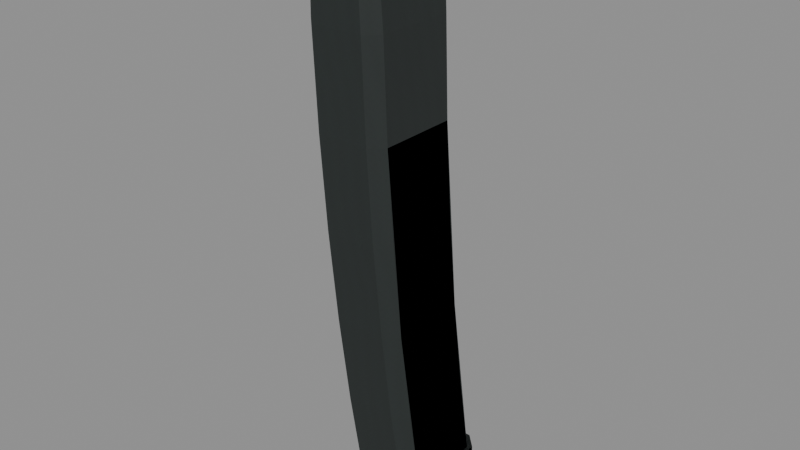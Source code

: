 # Source: vityaz_30.blend  (saved by Blender 5.2.45; exported with 4.5.12 LTS)
import bpy
from mathutils import Matrix  # noqa: F401  (used for matrix-valued properties, if any)

bpy.ops.wm.read_factory_settings(use_empty=True)
scene = bpy.context.scene
scene.name = 'RAID_Attachment_vityaz_30'

# ---- images (referenced by path relative to the original .blend; pixels are not part of the script)
import os
ASSET_DIR = os.environ.get("B2B_ASSET_DIR", "")  # directory of the original .blend (textures are referenced by path, not embedded)
HERE = os.path.dirname(os.path.abspath(__file__))  # packed textures are extracted next to this script under _unpacked/

def load_image(name, relpath, width, height, colorspace="sRGB"):
    """Load a texture the original file referenced (path relative to the .blend, or extracted next to this script)."""
    p = next((c for c in (os.path.join(HERE, relpath), os.path.join(ASSET_DIR, relpath)) if relpath and os.path.exists(c)), "")
    if p:
        img = bpy.data.images.load(p, check_existing=True)
        img.name = name
    else:  # same state as the original file: an image datablock whose file is absent (Cycles renders it pink)
        img = bpy.data.images.new(name, width, height)
        img.source = "FILE"
        img.filepath = "//" + (relpath or name)
    img.colorspace_settings.name = colorspace
    return img
img_raid_original_polymer_grain_006 = load_image('RAID_Original_polymer_Grain.006', '_unpacked/polymer-grain.b483cae4.png', 256, 256, 'sRGB')

# ---- materials (node trees are filled in below, after node groups)
mat_raid_original_attachment_polymer_006 = bpy.data.materials.new('RAID_Original_Attachment_polymer.006')
mat_raid_original_attachment_polymer_006.diffuse_color = (0.14, 0.165, 0.16, 1.0)

# ---- material node trees
mat_raid_original_attachment_polymer_006.use_nodes = True; mat_raid_original_attachment_polymer_006.node_tree.nodes.clear()
_N = mat_raid_original_attachment_polymer_006.node_tree.nodes; _L = mat_raid_original_attachment_polymer_006.node_tree.links
n0 = _N.new('ShaderNodeBsdfPrincipled'); n0.name = 'Principled BSDF'; n0.location = (-200, 100)
n0.inputs[2].default_value = 0.76
n0.inputs[10].default_value = 0.005
n1 = _N.new('ShaderNodeOutputMaterial'); n1.name = 'Material Output'; n1.location = (200, 100)
n2 = _N.new('ShaderNodeTexImage'); n2.name = 'Image Texture'; n2.location = (0, 0)
n2.image = img_raid_original_polymer_grain_006
_L.new(n0.outputs[0], n1.inputs[0])
_L.new(n2.outputs[0], n0.inputs[0])
n1.is_active_output = True

# ---- meshes
me_vityaz_30_individual_shell_002 = bpy.data.meshes.new('vityaz_30_individual_shell.002')
me_vityaz_30_individual_shell_002.from_pydata([(-0.01666, -0.185, -0.066), (0.01666, -0.185, -0.066), (0.0245, -0.185, -0.05816), (0.0245, -0.185, -0.00784), (0.01666, -0.185, 0.0), (-0.01666, -0.185, 0.0), (-0.0245, -0.185, -0.00784), (-0.0245, -0.185, -0.05816), (-0.01666, -0.1242, -0.05592), (0.01666, -0.1242, -0.05592), (0.0245, -0.1242, -0.04808), (0.0245, -0.1242, 0.002243), (0.01666, -0.1242, 0.01008), (-0.01666, -0.1242, 0.01008), (-0.0245, -0.1242, 0.002243), (-0.0245, -0.1242, -0.04808), (-0.01666, -0.06333, -0.04767), (0.01666, -0.06333, -0.04767), (0.0245, -0.06333, -0.03983), (0.0245, -0.06333, 0.01049), (0.01666, -0.06333, 0.01833), (-0.01666, -0.06333, 0.01833), (-0.0245, -0.06333, 0.01049), (-0.0245, -0.06333, -0.03983), (-0.01666, -0.0025, -0.04125), (0.01666, -0.0025, -0.04125), (0.0245, -0.0025, -0.03341), (0.0245, -0.0025, 0.01691), (0.01666, -0.0025, 0.02475), (-0.01666, -0.0025, 0.02475), (-0.0245, -0.0025, 0.01691), (-0.0245, -0.0025, -0.03341), (-0.01666, 0.05833, -0.03667), (0.01666, 0.05833, -0.03667), (0.0245, 0.05833, -0.02883), (0.0245, 0.05833, 0.02149), (0.01666, 0.05833, 0.02933), (-0.01666, 0.05833, 0.02933), (-0.0245, 0.05833, 0.02149), (-0.0245, 0.05833, -0.02883), (-0.01666, 0.1192, -0.03392), (0.01666, 0.1192, -0.03392), (0.0245, 0.1192, -0.02608), (0.0245, 0.1192, 0.02424), (0.01666, 0.1192, 0.03208), (-0.01666, 0.1192, 0.03208), (-0.0245, 0.1192, 0.02424), (-0.0245, 0.1192, -0.02608), (-0.01466, 0.18, -0.033), (0.01466, 0.18, -0.033), (0.02156, 0.18, -0.0261), (0.02156, 0.18, 0.0261), (0.01466, 0.18, 0.033), (-0.01466, 0.18, 0.033), (-0.02156, 0.18, 0.0261), (-0.02156, 0.18, -0.0261), (-0.01699, -0.199, -0.06666), (0.01699, -0.199, -0.06666), (0.02499, -0.199, -0.05866), (0.02499, -0.199, -0.007337), (0.01699, -0.199, 0.00066), (-0.01699, -0.199, 0.00066), (-0.02499, -0.199, -0.007337), (-0.02499, -0.199, -0.05866), (-0.01833, -0.196, -0.06864), (0.01833, -0.196, -0.06864), (0.02695, -0.196, -0.06002), (0.02695, -0.196, -0.005984), (0.01833, -0.196, 0.00264), (-0.01833, -0.196, 0.00264), (-0.02695, -0.196, -0.005984), (-0.02695, -0.196, -0.06002), (-0.01833, -0.182, -0.06864), (0.01833, -0.182, -0.06864), (0.02695, -0.182, -0.06002), (0.02695, -0.182, -0.005984), (0.01833, -0.182, 0.00264), (-0.01833, -0.182, 0.00264), (-0.02695, -0.182, -0.005984), (-0.02695, -0.182, -0.06002)], [], [(0, 8, 9, 1), (1, 9, 10, 2), (2, 10, 11, 3), (3, 11, 12, 4), (4, 12, 13, 5), (5, 13, 14, 6), (6, 14, 15, 7), (7, 15, 8, 0), (8, 16, 17, 9), (9, 17, 18, 10), (10, 18, 19, 11), (11, 19, 20, 12), (12, 20, 21, 13), (13, 21, 22, 14), (14, 22, 23, 15), (15, 23, 16, 8), (16, 24, 25, 17), (17, 25, 26, 18), (18, 26, 27, 19), (19, 27, 28, 20), (20, 28, 29, 21), (21, 29, 30, 22), (22, 30, 31, 23), (23, 31, 24, 16), (24, 32, 33, 25), (25, 33, 34, 26), (26, 34, 35, 27), (27, 35, 36, 28), (28, 36, 37, 29), (29, 37, 38, 30), (30, 38, 39, 31), (31, 39, 32, 24), (32, 40, 41, 33), (33, 41, 42, 34), (34, 42, 43, 35), (35, 43, 44, 36), (36, 44, 45, 37), (37, 45, 46, 38), (38, 46, 47, 39), (39, 47, 40, 32), (40, 48, 49, 41), (41, 49, 50, 42), (42, 50, 51, 43), (43, 51, 52, 44), (44, 52, 53, 45), (45, 53, 54, 46), (46, 54, 55, 47), (47, 55, 48, 40), (7, 0, 1, 2, 3, 4, 5, 6), (48, 55, 54, 53, 52, 51, 50, 49), (56, 64, 65, 57), (57, 65, 66, 58), (58, 66, 67, 59), (59, 67, 68, 60), (60, 68, 69, 61), (61, 69, 70, 62), (62, 70, 71, 63), (63, 71, 64, 56), (64, 72, 73, 65), (65, 73, 74, 66), (66, 74, 75, 67), (67, 75, 76, 68), (68, 76, 77, 69), (69, 77, 78, 70), (70, 78, 79, 71), (71, 79, 72, 64), (63, 56, 57, 58, 59, 60, 61, 62), (72, 79, 78, 77, 76, 75, 74, 73)])
_uv = me_vityaz_30_individual_shell_002.uv_layers.new(name='UVMap')
_uv.uv.foreach_set('vector', [0.0, 0.0, 0.0, 0.1352, 0.07404, 0.1352, 0.07404, 0.0, 0.07404, 0.0, 0.07404, 0.1352, 0.09868, 0.1352, 0.09868, 0.0, 0.09868, 0.0, 0.09868, 0.1352, 0.2105, 0.1352, 0.2105, 0.0, 0.2105, 0.0, 0.2105, 0.1352, 0.2351, 0.1352, 0.2351, 0.0, 0.2351, 0.0, 0.2351, 0.1352, 0.3092, 0.1352, 0.3092, 0.0, 0.3092, 0.0, 0.3092, 0.1352, 0.3338, 0.1352, 0.3338, 0.0, 0.3338, 0.0, 0.3338, 0.1352, 0.4456, 0.1352, 0.4456, 0.0, 0.4456, 0.0, 0.4456, 0.1352, 0.4703, 0.1352, 0.4703, 0.0, 0.0, 0.1352, 0.0, 0.2704, 0.07404, 0.2704, 0.07404, 0.1352, 0.07404, 0.1352, 0.07404, 0.2704, 0.09868, 0.2704, 0.09868, 0.1352, 0.09868, 0.1352, 0.09868, 0.2704, 0.2105, 0.2704, 0.2105, 0.1352, 0.2105, 0.1352, 0.2105, 0.2704, 0.2351, 0.2704, 0.2351, 0.1352, 0.2351, 0.1352, 0.2351, 0.2704, 0.3092, 0.2704, 0.3092, 0.1352, 0.3092, 0.1352, 0.3092, 0.2704, 0.3338, 0.2704, 0.3338, 0.1352, 0.3338, 0.1352, 0.3338, 0.2704, 0.4456, 0.2704, 0.4456, 0.1352, 0.4456, 0.1352, 0.4456, 0.2704, 0.4703, 0.2704, 0.4703, 0.1352, 0.0, 0.2704, 0.0, 0.4056, 0.07404, 0.4056, 0.07404, 0.2704, 0.07404, 0.2704, 0.07404, 0.4056, 0.09868, 0.4056, 0.09868, 0.2704, 0.09868, 0.2704, 0.09868, 0.4056, 0.2105, 0.4056, 0.2105, 0.2704, 0.2105, 0.2704, 0.2105, 0.4056, 0.2351, 0.4056, 0.2351, 0.2704, 0.2351, 0.2704, 0.2351, 0.4056, 0.3092, 0.4056, 0.3092, 0.2704, 0.3092, 0.2704, 0.3092, 0.4056, 0.3338, 0.4056, 0.3338, 0.2704, 0.3338, 0.2704, 0.3338, 0.4056, 0.4456, 0.4056, 0.4456, 0.2704, 0.4456, 0.2704, 0.4456, 0.4056, 0.4703, 0.4056, 0.4703, 0.2704, 0.0, 0.4056, 0.0, 0.5407, 0.07404, 0.5407, 0.07404, 0.4056, 0.07404, 0.4056, 0.07404, 0.5407, 0.09868, 0.5407, 0.09868, 0.4056, 0.09868, 0.4056, 0.09868, 0.5407, 0.2105, 0.5407, 0.2105, 0.4056, 0.2105, 0.4056, 0.2105, 0.5407, 0.2351, 0.5407, 0.2351, 0.4056, 0.2351, 0.4056, 0.2351, 0.5407, 0.3092, 0.5407, 0.3092, 0.4056, 0.3092, 0.4056, 0.3092, 0.5407, 0.3338, 0.5407, 0.3338, 0.4056, 0.3338, 0.4056, 0.3338, 0.5407, 0.4456, 0.5407, 0.4456, 0.4056, 0.4456, 0.4056, 0.4456, 0.5407, 0.4703, 0.5407, 0.4703, 0.4056, 0.0, 0.5407, 0.0, 0.6759, 0.07404, 0.6759, 0.07404, 0.5407, 0.07404, 0.5407, 0.07404, 0.6759, 0.09868, 0.6759, 0.09868, 0.5407, 0.09868, 0.5407, 0.09868, 0.6759, 0.2105, 0.6759, 0.2105, 0.5407, 0.2105, 0.5407, 0.2105, 0.6759, 0.2351, 0.6759, 0.2351, 0.5407, 0.2351, 0.5407, 0.2351, 0.6759, 0.3092, 0.6759, 0.3092, 0.5407, 0.3092, 0.5407, 0.3092, 0.6759, 0.3338, 0.6759, 0.3338, 0.5407, 0.3338, 0.5407, 0.3338, 0.6759, 0.4456, 0.6759, 0.4456, 0.5407, 0.4456, 0.5407, 0.4456, 0.6759, 0.4703, 0.6759, 0.4703, 0.5407, 0.0, 0.6759, 0.0, 0.8111, 0.06516, 0.8111, 0.07404, 0.6759, 0.07404, 0.6759, 0.06516, 0.8111, 0.08684, 0.8111, 0.09868, 0.6759, 0.09868, 0.6759, 0.08684, 0.8111, 0.2028, 0.8111, 0.2105, 0.6759, 0.2105, 0.6759, 0.2028, 0.8111, 0.2245, 0.8111, 0.2351, 0.6759, 0.2351, 0.6759, 0.2245, 0.8111, 0.2897, 0.8111, 0.3092, 0.6759, 0.3092, 0.6759, 0.2897, 0.8111, 0.3114, 0.8111, 0.3338, 0.6759, 0.3338, 0.6759, 0.3114, 0.8111, 0.4274, 0.8111, 0.4456, 0.6759, 0.4456, 0.6759, 0.4274, 0.8111, 0.4491, 0.8111, 0.4703, 0.6759, -0.05444, -0.1292, -0.03702, -0.1467, 0.03702, -0.1467, 0.05444, -0.1292, 0.05444, -0.01742, 0.03702, 0.0, -0.03702, 0.0, -0.05444, -0.01742, -0.03258, -0.07333, -0.04791, -0.058, -0.04791, 0.058, -0.03258, 0.07333, 0.03258, 0.07333, 0.04791, 0.058, 0.04791, -0.058, 0.03258, -0.07333, 0.0, 0.0, 0.0, 0.006667, 0.08145, 0.006667, 0.07553, 0.0, 0.07553, 0.0, 0.08145, 0.006667, 0.1086, 0.006667, 0.1007, 0.0, 0.1007, 0.0, 0.1086, 0.006667, 0.2286, 0.006667, 0.2147, 0.0, 0.2147, 0.0, 0.2286, 0.006667, 0.2557, 0.006667, 0.2398, 0.0, 0.2398, 0.0, 0.2557, 0.006667, 0.3372, 0.006667, 0.3154, 0.0, 0.3154, 0.0, 0.3372, 0.006667, 0.3643, 0.006667, 0.3405, 0.0, 0.3405, 0.0, 0.3643, 0.006667, 0.4843, 0.006667, 0.4546, 0.0, 0.4546, 0.0, 0.4843, 0.006667, 0.5115, 0.006667, 0.4797, 0.0, 0.0, 0.006667, 0.0, 0.03778, 0.08145, 0.03778, 0.08145, 0.006667, 0.08145, 0.006667, 0.08145, 0.03778, 0.1086, 0.03778, 0.1086, 0.006667, 0.1086, 0.006667, 0.1086, 0.03778, 0.2286, 0.03778, 0.2286, 0.006667, 0.2286, 0.006667, 0.2286, 0.03778, 0.2557, 0.03778, 0.2557, 0.006667, 0.2557, 0.006667, 0.2557, 0.03778, 0.3372, 0.03778, 0.3372, 0.006667, 0.3372, 0.006667, 0.3372, 0.03778, 0.3643, 0.03778, 0.3643, 0.006667, 0.3643, 0.006667, 0.3643, 0.03778, 0.4843, 0.03778, 0.4843, 0.006667, 0.4843, 0.006667, 0.4843, 0.03778, 0.5115, 0.03778, 0.5115, 0.006667, -0.05553, -0.1304, -0.03776, -0.1481, 0.03776, -0.1481, 0.05553, -0.1304, 0.05553, -0.0163, 0.03776, 0.001467, -0.03776, 0.001467, -0.05553, -0.0163, -0.04072, -0.1525, -0.05989, -0.1334, -0.05989, -0.0133, -0.04072, 0.005867, 0.04072, 0.005867, 0.05989, -0.0133, 0.05989, -0.1334, 0.04072, -0.1525])
me_vityaz_30_individual_shell_002.materials.append(mat_raid_original_attachment_polymer_006)
me_vityaz_30_individual_shell_002.update()
me_vityaz_30_individual_shell_003 = bpy.data.meshes.new('vityaz_30_individual_shell.003')
me_vityaz_30_individual_shell_003.from_pydata([(-0.01666, -0.185, -0.066), (0.01666, -0.185, -0.066), (0.0245, -0.185, -0.05816), (0.0245, -0.185, -0.00784), (0.01666, -0.185, 0.0), (-0.01666, -0.185, 0.0), (-0.0245, -0.185, -0.00784), (-0.0245, -0.185, -0.05816), (-0.01666, -0.06333, -0.04767), (0.01666, -0.06333, -0.04767), (0.0245, -0.06333, -0.03983), (0.0245, -0.06333, 0.01049), (0.01666, -0.06333, 0.01833), (-0.01666, -0.06333, 0.01833), (-0.0245, -0.06333, 0.01049), (-0.0245, -0.06333, -0.03983), (-0.01666, 0.05833, -0.03667), (0.01666, 0.05833, -0.03667), (0.0245, 0.05833, -0.02883), (0.0245, 0.05833, 0.02149), (0.01666, 0.05833, 0.02933), (-0.01666, 0.05833, 0.02933), (-0.0245, 0.05833, 0.02149), (-0.0245, 0.05833, -0.02883), (-0.01466, 0.18, -0.033), (0.01466, 0.18, -0.033), (0.02156, 0.18, -0.0261), (0.02156, 0.18, 0.0261), (0.01466, 0.18, 0.033), (-0.01466, 0.18, 0.033), (-0.02156, 0.18, 0.0261), (-0.02156, 0.18, -0.0261), (-0.01699, -0.199, -0.06666), (0.01699, -0.199, -0.06666), (0.02499, -0.199, -0.05866), (0.02499, -0.199, -0.007337), (0.01699, -0.199, 0.00066), (-0.01699, -0.199, 0.00066), (-0.02499, -0.199, -0.007337), (-0.02499, -0.199, -0.05866), (-0.01833, -0.196, -0.06864), (0.01833, -0.196, -0.06864), (0.02695, -0.196, -0.06002), (0.02695, -0.196, -0.005984), (0.01833, -0.196, 0.00264), (-0.01833, -0.196, 0.00264), (-0.02695, -0.196, -0.005984), (-0.02695, -0.196, -0.06002), (-0.01833, -0.182, -0.06864), (0.01833, -0.182, -0.06864), (0.02695, -0.182, -0.06002), (0.02695, -0.182, -0.005984), (0.01833, -0.182, 0.00264), (-0.01833, -0.182, 0.00264), (-0.02695, -0.182, -0.005984), (-0.02695, -0.182, -0.06002)], [], [(0, 8, 9, 1), (1, 9, 10, 2), (2, 10, 11, 3), (3, 11, 12, 4), (4, 12, 13, 5), (5, 13, 14, 6), (6, 14, 15, 7), (7, 15, 8, 0), (8, 16, 17, 9), (9, 17, 18, 10), (10, 18, 19, 11), (11, 19, 20, 12), (12, 20, 21, 13), (13, 21, 22, 14), (14, 22, 23, 15), (15, 23, 16, 8), (16, 24, 25, 17), (17, 25, 26, 18), (18, 26, 27, 19), (19, 27, 28, 20), (20, 28, 29, 21), (21, 29, 30, 22), (22, 30, 31, 23), (23, 31, 24, 16), (7, 0, 1, 2, 3, 4, 5, 6), (24, 31, 30, 29, 28, 27, 26, 25), (32, 40, 41, 33), (33, 41, 42, 34), (34, 42, 43, 35), (35, 43, 44, 36), (36, 44, 45, 37), (37, 45, 46, 38), (38, 46, 47, 39), (39, 47, 40, 32), (40, 48, 49, 41), (41, 49, 50, 42), (42, 50, 51, 43), (43, 51, 52, 44), (44, 52, 53, 45), (45, 53, 54, 46), (46, 54, 55, 47), (47, 55, 48, 40), (39, 32, 33, 34, 35, 36, 37, 38), (48, 55, 54, 53, 52, 51, 50, 49)])
_uv = me_vityaz_30_individual_shell_003.uv_layers.new(name='UVMap')
_uv.uv.foreach_set('vector', [0.0, 0.0, 0.0, 0.2704, 0.07404, 0.2704, 0.07404, 0.0, 0.07404, 0.0, 0.07404, 0.2704, 0.09868, 0.2704, 0.09868, 0.0, 0.09868, 0.0, 0.09868, 0.2704, 0.2105, 0.2704, 0.2105, 0.0, 0.2105, 0.0, 0.2105, 0.2704, 0.2351, 0.2704, 0.2351, 0.0, 0.2351, 0.0, 0.2351, 0.2704, 0.3092, 0.2704, 0.3092, 0.0, 0.3092, 0.0, 0.3092, 0.2704, 0.3338, 0.2704, 0.3338, 0.0, 0.3338, 0.0, 0.3338, 0.2704, 0.4456, 0.2704, 0.4456, 0.0, 0.4456, 0.0, 0.4456, 0.2704, 0.4703, 0.2704, 0.4703, 0.0, 0.0, 0.2704, 0.0, 0.5407, 0.07404, 0.5407, 0.07404, 0.2704, 0.07404, 0.2704, 0.07404, 0.5407, 0.09868, 0.5407, 0.09868, 0.2704, 0.09868, 0.2704, 0.09868, 0.5407, 0.2105, 0.5407, 0.2105, 0.2704, 0.2105, 0.2704, 0.2105, 0.5407, 0.2351, 0.5407, 0.2351, 0.2704, 0.2351, 0.2704, 0.2351, 0.5407, 0.3092, 0.5407, 0.3092, 0.2704, 0.3092, 0.2704, 0.3092, 0.5407, 0.3338, 0.5407, 0.3338, 0.2704, 0.3338, 0.2704, 0.3338, 0.5407, 0.4456, 0.5407, 0.4456, 0.2704, 0.4456, 0.2704, 0.4456, 0.5407, 0.4703, 0.5407, 0.4703, 0.2704, 0.0, 0.5407, 0.0, 0.8111, 0.06516, 0.8111, 0.07404, 0.5407, 0.07404, 0.5407, 0.06516, 0.8111, 0.08684, 0.8111, 0.09868, 0.5407, 0.09868, 0.5407, 0.08684, 0.8111, 0.2028, 0.8111, 0.2105, 0.5407, 0.2105, 0.5407, 0.2028, 0.8111, 0.2245, 0.8111, 0.2351, 0.5407, 0.2351, 0.5407, 0.2245, 0.8111, 0.2897, 0.8111, 0.3092, 0.5407, 0.3092, 0.5407, 0.2897, 0.8111, 0.3114, 0.8111, 0.3338, 0.5407, 0.3338, 0.5407, 0.3114, 0.8111, 0.4274, 0.8111, 0.4456, 0.5407, 0.4456, 0.5407, 0.4274, 0.8111, 0.4491, 0.8111, 0.4703, 0.5407, -0.05444, -0.1292, -0.03702, -0.1467, 0.03702, -0.1467, 0.05444, -0.1292, 0.05444, -0.01742, 0.03702, 0.0, -0.03702, 0.0, -0.05444, -0.01742, -0.03258, -0.07333, -0.04791, -0.058, -0.04791, 0.058, -0.03258, 0.07333, 0.03258, 0.07333, 0.04791, 0.058, 0.04791, -0.058, 0.03258, -0.07333, 0.0, 0.0, 0.0, 0.006667, 0.08145, 0.006667, 0.07553, 0.0, 0.07553, 0.0, 0.08145, 0.006667, 0.1086, 0.006667, 0.1007, 0.0, 0.1007, 0.0, 0.1086, 0.006667, 0.2286, 0.006667, 0.2147, 0.0, 0.2147, 0.0, 0.2286, 0.006667, 0.2557, 0.006667, 0.2398, 0.0, 0.2398, 0.0, 0.2557, 0.006667, 0.3372, 0.006667, 0.3154, 0.0, 0.3154, 0.0, 0.3372, 0.006667, 0.3643, 0.006667, 0.3405, 0.0, 0.3405, 0.0, 0.3643, 0.006667, 0.4843, 0.006667, 0.4546, 0.0, 0.4546, 0.0, 0.4843, 0.006667, 0.5115, 0.006667, 0.4797, 0.0, 0.0, 0.006667, 0.0, 0.03778, 0.08145, 0.03778, 0.08145, 0.006667, 0.08145, 0.006667, 0.08145, 0.03778, 0.1086, 0.03778, 0.1086, 0.006667, 0.1086, 0.006667, 0.1086, 0.03778, 0.2286, 0.03778, 0.2286, 0.006667, 0.2286, 0.006667, 0.2286, 0.03778, 0.2557, 0.03778, 0.2557, 0.006667, 0.2557, 0.006667, 0.2557, 0.03778, 0.3372, 0.03778, 0.3372, 0.006667, 0.3372, 0.006667, 0.3372, 0.03778, 0.3643, 0.03778, 0.3643, 0.006667, 0.3643, 0.006667, 0.3643, 0.03778, 0.4843, 0.03778, 0.4843, 0.006667, 0.4843, 0.006667, 0.4843, 0.03778, 0.5115, 0.03778, 0.5115, 0.006667, -0.05553, -0.1304, -0.03776, -0.1481, 0.03776, -0.1481, 0.05553, -0.1304, 0.05553, -0.0163, 0.03776, 0.001467, -0.03776, 0.001467, -0.05553, -0.0163, -0.04072, -0.1525, -0.05989, -0.1334, -0.05989, -0.0133, -0.04072, 0.005867, 0.04072, 0.005867, 0.05989, -0.0133, 0.05989, -0.1334, 0.04072, -0.1525])
me_vityaz_30_individual_shell_003.materials.append(mat_raid_original_attachment_polymer_006)
me_vityaz_30_individual_shell_003.update()

# ---- objects
ob_vityaz_30_individual_shell = bpy.data.objects.new('vityaz_30_individual_shell', me_vityaz_30_individual_shell_002)
ob_vityaz_30_individual_shell_001 = bpy.data.objects.new('vityaz_30_individual_shell.001', me_vityaz_30_individual_shell_003)

# ---- transforms, parenting, visibility, modifiers, constraints
ob_vityaz_30_individual_shell.location = (0.0, 0.0, 0.0)
ob_vityaz_30_individual_shell.rotation_euler = (1.571, -0.0, 0.0)
ob_vityaz_30_individual_shell_001.location = (0.0, 0.0, 0.0)
ob_vityaz_30_individual_shell_001.rotation_euler = (1.571, -0.0, 0.0)

# ---- collection membership
scene.collection.objects.link(ob_vityaz_30_individual_shell)
scene.collection.objects.link(ob_vityaz_30_individual_shell_001)

# ---- scene / render settings (as saved in the file)
scene.frame_start = 1; scene.frame_end = 250; scene.frame_set(1)
scene.render.engine = 'BLENDER_EEVEE_NEXT'
scene.render.image_settings.exr_codec = 'NONE'
scene.render.use_bake_clear = False
scene.render.bake_margin = 0
scene.render.bake_bias = 0.0
scene.render.bake_samples = 0
scene.render.simplify_subdivision_render = 0
scene.render.simplify_child_particles_render = 0.0
scene.render.compositor_device = 'GPU'
scene.eevee.use_volume_custom_range = False
scene.eevee.gtao_distance = 0.0
scene.eevee.use_fast_gi = False
scene.eevee.fast_gi_thickness_near = 0.1
scene.eevee.fast_gi_thickness_far = 0.0
scene.eevee.ray_tracing_options.screen_trace_thickness = 0.1
bpy.context.view_layer.update()

# ---- added for rendering (the .blend has no active camera and no usable light): camera, sun + grey world if the file has none
cam_auto = bpy.data.cameras.new('AutoCamera')
cam_auto.lens = 50.0
cam_auto.sensor_width = 36.0
cam_auto.clip_end = 1000.0
ob_auto_camera = bpy.data.objects.new('AutoCamera', cam_auto)
scene.collection.objects.link(ob_auto_camera)
ob_auto_camera.location = (0.36646, -0.421932, 0.283668)
ob_auto_camera.rotation_euler = (1.09748, -7.21219e-08, 0.694738)
scene.camera = ob_auto_camera
light_auto_sun = bpy.data.lights.new('AutoSun', 'SUN')
light_auto_sun.energy = 3.0
light_auto_sun.angle = 0.0523599
ob_auto_sun = bpy.data.objects.new('AutoSun', light_auto_sun)
scene.collection.objects.link(ob_auto_sun)
ob_auto_sun.rotation_euler = (0.872665, 0.174533, 0.523599)
if scene.world is None:
    world_auto = bpy.data.worlds.new('AutoWorld')
    world_auto.color = (0.3, 0.3, 0.3)
    scene.world = world_auto
bpy.context.view_layer.update()
